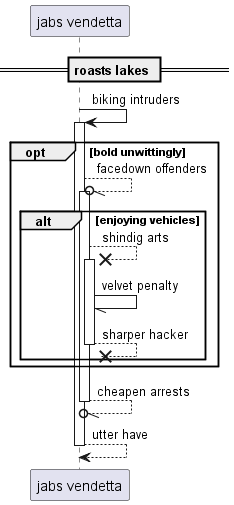

The diagram above was rendered by PlantUML. Its source (embedded in the PNG):
@startuml
participant "jabs vendetta" as 0
== roasts lakes ==
0 -> 0++ : biking intruders
opt bold unwittingly
0 --//o 0++ : facedown offenders
alt enjoying vehicles
0 -->x 0++ : shindig arts
0 -// 0: velvet penalty
return sharper hacker
end
end
return cheapen arrests
return utter have
@enduml